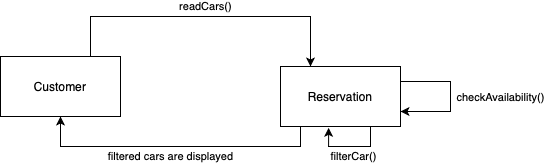

The diagram above was exported from draw.io. Its source (the exported page's mxGraphModel, read from the mxfile embedded in the PNG):
<mxGraphModel dx="786" dy="447" grid="1" gridSize="10" guides="1" tooltips="1" connect="1" arrows="1" fold="1" page="1" pageScale="1" pageWidth="850" pageHeight="1100" math="0" shadow="0">
  <root>
    <mxCell id="0" />
    <mxCell id="1" parent="0" />
    <mxCell id="LiCW62F8znBXMjl6bBFc-17" style="edgeStyle=orthogonalEdgeStyle;rounded=0;orthogonalLoop=1;jettySize=auto;html=1;exitX=0.75;exitY=0;exitDx=0;exitDy=0;entryX=0.25;entryY=0;entryDx=0;entryDy=0;" edge="1" parent="1" source="LiCW62F8znBXMjl6bBFc-13" target="LiCW62F8znBXMjl6bBFc-14">
      <mxGeometry relative="1" as="geometry">
        <Array as="points">
          <mxPoint x="300" y="170" />
          <mxPoint x="520" y="170" />
        </Array>
      </mxGeometry>
    </mxCell>
    <mxCell id="LiCW62F8znBXMjl6bBFc-18" value="readCars()" style="edgeLabel;html=1;align=center;verticalAlign=middle;resizable=0;points=[];" vertex="1" connectable="0" parent="LiCW62F8znBXMjl6bBFc-17">
      <mxGeometry x="0.0656" y="1" relative="1" as="geometry">
        <mxPoint x="-10" y="-9" as="offset" />
      </mxGeometry>
    </mxCell>
    <mxCell id="LiCW62F8znBXMjl6bBFc-13" value="Customer" style="rounded=0;whiteSpace=wrap;html=1;" vertex="1" parent="1">
      <mxGeometry x="210" y="210" width="120" height="60" as="geometry" />
    </mxCell>
    <mxCell id="LiCW62F8znBXMjl6bBFc-21" style="edgeStyle=orthogonalEdgeStyle;rounded=0;orthogonalLoop=1;jettySize=auto;html=1;exitX=1;exitY=0.25;exitDx=0;exitDy=0;entryX=1;entryY=0.75;entryDx=0;entryDy=0;" edge="1" parent="1" source="LiCW62F8znBXMjl6bBFc-14" target="LiCW62F8znBXMjl6bBFc-14">
      <mxGeometry relative="1" as="geometry">
        <mxPoint x="640" y="260" as="targetPoint" />
        <Array as="points">
          <mxPoint x="660" y="235" />
          <mxPoint x="660" y="265" />
        </Array>
      </mxGeometry>
    </mxCell>
    <mxCell id="LiCW62F8znBXMjl6bBFc-27" value="checkAvailability()" style="edgeLabel;html=1;align=center;verticalAlign=middle;resizable=0;points=[];" vertex="1" connectable="0" parent="LiCW62F8znBXMjl6bBFc-21">
      <mxGeometry x="-0.1205" y="1" relative="1" as="geometry">
        <mxPoint x="49" y="8" as="offset" />
      </mxGeometry>
    </mxCell>
    <mxCell id="LiCW62F8znBXMjl6bBFc-14" value="Reservation" style="rounded=0;whiteSpace=wrap;html=1;" vertex="1" parent="1">
      <mxGeometry x="490" y="220" width="120" height="60" as="geometry" />
    </mxCell>
    <mxCell id="LiCW62F8znBXMjl6bBFc-26" style="edgeStyle=orthogonalEdgeStyle;rounded=0;orthogonalLoop=1;jettySize=auto;html=1;entryX=0.5;entryY=1;entryDx=0;entryDy=0;" edge="1" parent="1" target="LiCW62F8znBXMjl6bBFc-13">
      <mxGeometry relative="1" as="geometry">
        <mxPoint x="510" y="280" as="sourcePoint" />
        <Array as="points">
          <mxPoint x="510" y="280" />
          <mxPoint x="510" y="300" />
          <mxPoint x="270" y="300" />
        </Array>
      </mxGeometry>
    </mxCell>
    <mxCell id="LiCW62F8znBXMjl6bBFc-29" value="filtered cars are displayed" style="edgeLabel;html=1;align=center;verticalAlign=middle;resizable=0;points=[];" vertex="1" connectable="0" parent="LiCW62F8znBXMjl6bBFc-26">
      <mxGeometry x="0.0414" y="1" relative="1" as="geometry">
        <mxPoint y="9" as="offset" />
      </mxGeometry>
    </mxCell>
    <mxCell id="LiCW62F8znBXMjl6bBFc-33" style="edgeStyle=orthogonalEdgeStyle;rounded=0;orthogonalLoop=1;jettySize=auto;html=1;exitX=0.75;exitY=1;exitDx=0;exitDy=0;entryX=0.401;entryY=1.022;entryDx=0;entryDy=0;entryPerimeter=0;" edge="1" parent="1" source="LiCW62F8znBXMjl6bBFc-14" target="LiCW62F8znBXMjl6bBFc-14">
      <mxGeometry relative="1" as="geometry" />
    </mxCell>
    <mxCell id="LiCW62F8znBXMjl6bBFc-34" value="filterCar()" style="edgeLabel;html=1;align=center;verticalAlign=middle;resizable=0;points=[];" vertex="1" connectable="0" parent="LiCW62F8znBXMjl6bBFc-33">
      <mxGeometry x="-0.0653" relative="1" as="geometry">
        <mxPoint y="10" as="offset" />
      </mxGeometry>
    </mxCell>
  </root>
</mxGraphModel>